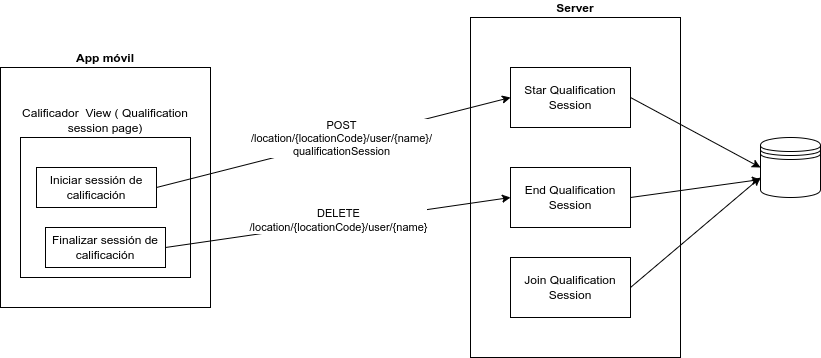

The diagram above was exported from draw.io. Its source (the exported page's mxGraphModel, read from the mxfile embedded in the PNG):
<mxGraphModel dx="1364" dy="771" grid="1" gridSize="10" guides="1" tooltips="1" connect="1" arrows="1" fold="1" page="1" pageScale="1" pageWidth="827" pageHeight="1169" math="0" shadow="0">
  <root>
    <mxCell id="qcgJd83mPEfM2XRr8LeZ-0" />
    <mxCell id="qcgJd83mPEfM2XRr8LeZ-1" parent="qcgJd83mPEfM2XRr8LeZ-0" />
    <mxCell id="9do-GRYoCsvcUUgt-uAv-1" value="&lt;b&gt;App móvil&lt;/b&gt;" style="rounded=0;whiteSpace=wrap;html=1;labelPosition=center;verticalLabelPosition=top;align=center;verticalAlign=bottom;" vertex="1" parent="qcgJd83mPEfM2XRr8LeZ-1">
      <mxGeometry x="4" y="160" width="210" height="240" as="geometry" />
    </mxCell>
    <mxCell id="-MLZaSlpLqsXU5Sn4L5Q-0" value="&lt;b&gt;Server&lt;/b&gt;" style="rounded=0;whiteSpace=wrap;html=1;labelPosition=center;verticalLabelPosition=top;align=center;verticalAlign=bottom;" vertex="1" parent="qcgJd83mPEfM2XRr8LeZ-1">
      <mxGeometry x="474" y="110" width="210" height="340" as="geometry" />
    </mxCell>
    <mxCell id="r2ummm4scPskFvop2iyu-6" style="rounded=0;orthogonalLoop=1;jettySize=auto;html=1;exitX=1;exitY=0.5;exitDx=0;exitDy=0;entryX=0;entryY=0.5;entryDx=0;entryDy=0;" parent="qcgJd83mPEfM2XRr8LeZ-1" source="r2ummm4scPskFvop2iyu-2" edge="1">
      <mxGeometry relative="1" as="geometry">
        <mxPoint x="764" y="260" as="targetPoint" />
      </mxGeometry>
    </mxCell>
    <mxCell id="r2ummm4scPskFvop2iyu-2" value="Star Qualification Session" style="rounded=0;whiteSpace=wrap;html=1;" parent="qcgJd83mPEfM2XRr8LeZ-1" vertex="1">
      <mxGeometry x="514" y="160" width="120" height="60" as="geometry" />
    </mxCell>
    <mxCell id="r2ummm4scPskFvop2iyu-7" style="rounded=0;orthogonalLoop=1;jettySize=auto;html=1;exitX=1;exitY=0.5;exitDx=0;exitDy=0;entryX=0;entryY=0.7;entryDx=0;entryDy=0;" parent="qcgJd83mPEfM2XRr8LeZ-1" source="r2ummm4scPskFvop2iyu-3" edge="1">
      <mxGeometry relative="1" as="geometry">
        <mxPoint x="764" y="272" as="targetPoint" />
      </mxGeometry>
    </mxCell>
    <mxCell id="r2ummm4scPskFvop2iyu-3" value="End Qualification Session" style="rounded=0;whiteSpace=wrap;html=1;" parent="qcgJd83mPEfM2XRr8LeZ-1" vertex="1">
      <mxGeometry x="514" y="260" width="120" height="60" as="geometry" />
    </mxCell>
    <mxCell id="r2ummm4scPskFvop2iyu-8" style="rounded=0;orthogonalLoop=1;jettySize=auto;html=1;exitX=1;exitY=0.5;exitDx=0;exitDy=0;" parent="qcgJd83mPEfM2XRr8LeZ-1" source="r2ummm4scPskFvop2iyu-4" edge="1">
      <mxGeometry relative="1" as="geometry">
        <mxPoint x="764" y="270" as="targetPoint" />
      </mxGeometry>
    </mxCell>
    <mxCell id="r2ummm4scPskFvop2iyu-4" value="Join Qualification Session" style="rounded=0;whiteSpace=wrap;html=1;" parent="qcgJd83mPEfM2XRr8LeZ-1" vertex="1">
      <mxGeometry x="514" y="350" width="120" height="60" as="geometry" />
    </mxCell>
    <mxCell id="r2ummm4scPskFvop2iyu-5" value="" style="shape=datastore;whiteSpace=wrap;html=1;" parent="qcgJd83mPEfM2XRr8LeZ-1" vertex="1">
      <mxGeometry x="764" y="230" width="60" height="60" as="geometry" />
    </mxCell>
    <mxCell id="r2ummm4scPskFvop2iyu-10" value="Calificador&amp;nbsp; View ( Qualification session page)" style="rounded=0;whiteSpace=wrap;html=1;labelPosition=center;verticalLabelPosition=top;align=center;verticalAlign=bottom;" parent="qcgJd83mPEfM2XRr8LeZ-1" vertex="1">
      <mxGeometry x="24" y="230" width="170" height="140" as="geometry" />
    </mxCell>
    <mxCell id="r2ummm4scPskFvop2iyu-12" style="rounded=0;orthogonalLoop=1;jettySize=auto;html=1;exitX=1;exitY=0.5;exitDx=0;exitDy=0;entryX=0;entryY=0.5;entryDx=0;entryDy=0;" parent="qcgJd83mPEfM2XRr8LeZ-1" source="9do-GRYoCsvcUUgt-uAv-3" target="r2ummm4scPskFvop2iyu-3" edge="1">
      <mxGeometry relative="1" as="geometry">
        <mxPoint x="264" y="290" as="sourcePoint" />
        <mxPoint x="494" y="200" as="targetPoint" />
      </mxGeometry>
    </mxCell>
    <mxCell id="r2ummm4scPskFvop2iyu-15" value="DELETE &lt;br&gt;/location/{locationCode}/user/{name}" style="edgeLabel;html=1;align=center;verticalAlign=middle;resizable=0;points=[];" parent="r2ummm4scPskFvop2iyu-12" connectable="0" vertex="1">
      <mxGeometry x="0.0068" y="2" relative="1" as="geometry">
        <mxPoint as="offset" />
      </mxGeometry>
    </mxCell>
    <mxCell id="9do-GRYoCsvcUUgt-uAv-2" value="Iniciar sessión de calificación" style="rounded=0;whiteSpace=wrap;html=1;" vertex="1" parent="qcgJd83mPEfM2XRr8LeZ-1">
      <mxGeometry x="40" y="260" width="120" height="40" as="geometry" />
    </mxCell>
    <mxCell id="9do-GRYoCsvcUUgt-uAv-3" value="Finalizar sessión de calificación" style="rounded=0;whiteSpace=wrap;html=1;" vertex="1" parent="qcgJd83mPEfM2XRr8LeZ-1">
      <mxGeometry x="49" y="320" width="120" height="40" as="geometry" />
    </mxCell>
    <mxCell id="r2ummm4scPskFvop2iyu-11" style="rounded=0;orthogonalLoop=1;jettySize=auto;html=1;exitX=1;exitY=0.5;exitDx=0;exitDy=0;entryX=0;entryY=0.5;entryDx=0;entryDy=0;" parent="qcgJd83mPEfM2XRr8LeZ-1" source="9do-GRYoCsvcUUgt-uAv-2" target="r2ummm4scPskFvop2iyu-2" edge="1">
      <mxGeometry relative="1" as="geometry" />
    </mxCell>
    <mxCell id="r2ummm4scPskFvop2iyu-14" value="POST &lt;br&gt;/location/{locationCode}/user/{name}/&lt;br&gt;qualificationSession" style="edgeLabel;html=1;align=center;verticalAlign=middle;resizable=0;points=[];" parent="r2ummm4scPskFvop2iyu-11" connectable="0" vertex="1">
      <mxGeometry x="-0.1384" relative="1" as="geometry">
        <mxPoint x="32" y="-11" as="offset" />
      </mxGeometry>
    </mxCell>
  </root>
</mxGraphModel>